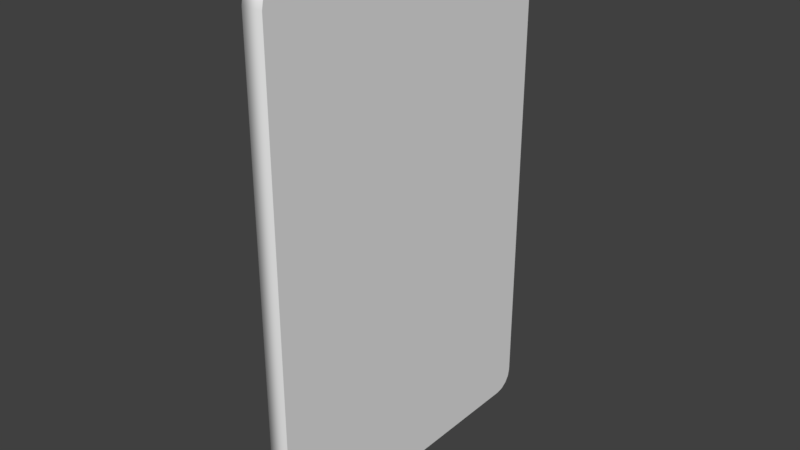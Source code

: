 # Source: RoomSwitcher.blend  (saved by Blender 2.79.0; exported with 4.5.12 LTS)
import bpy
from mathutils import Matrix  # noqa: F401  (used for matrix-valued properties, if any)

bpy.ops.wm.read_factory_settings(use_empty=True)
scene = bpy.context.scene
scene.name = 'Scene'

# ---- collections
col_collection_1 = bpy.data.collections.new('Collection 1'); scene.collection.children.link(col_collection_1)

# ---- world
world_world = bpy.data.worlds.new('World'); scene.world = world_world
world_world.color = (0.05088, 0.05088, 0.05088)
world_world.use_sun_shadow = False
world_world.sun_shadow_jitter_overblur = 0.0
world_world.cycles.sampling_method = 'MANUAL'

# ---- meshes
me_cube = bpy.data.meshes.new('Cube')
me_cube.from_pydata([(-0.008, -0.02035, -0.03784), (-0.008, -0.02146, -0.03661), (-0.008, -0.02088, -0.03773), (-0.008, -0.02116, -0.03751), (-0.008, -0.02135, -0.0372), (-0.008, -0.02146, 0.03661), (-0.008, -0.02035, 0.03784), (-0.008, -0.02135, 0.0372), (-0.008, -0.02116, 0.03751), (-0.008, -0.02088, 0.03773), (-0.008, 0.02146, -0.03661), (-0.008, 0.02035, -0.03784), (-0.008, 0.02135, -0.0372), (-0.008, 0.02116, -0.03751), (-0.008, 0.02088, -0.03773), (-0.008, 0.02035, 0.03784), (-0.008, 0.02146, 0.03661), (-0.008, 0.02088, 0.03773), (-0.008, 0.02116, 0.03751), (-0.008, 0.02135, 0.0372), (0.0, -0.065, -0.09205), (0.0, -0.05705, -0.1), (0.0, -0.0644, -0.09509), (0.0, -0.06267, -0.09767), (0.0, -0.06009, -0.09939), (0.0, -0.05705, 0.1), (0.0, -0.065, 0.09205), (0.0, -0.06009, 0.09939), (0.0, -0.06267, 0.09767), (0.0, -0.0644, 0.09509), (0.0, 0.05705, -0.1), (0.0, 0.065, -0.09205), (0.0, 0.06009, -0.09939), (0.0, 0.06267, -0.09767), (0.0, 0.06439, -0.09509), (0.0, 0.065, 0.09205), (0.0, 0.05705, 0.1), (0.0, 0.06439, 0.09509), (0.0, 0.06267, 0.09767), (0.0, 0.06009, 0.09939), (-0.008, 0.05705, -0.1), (-0.008, 0.06009, -0.09939), (-0.008, 0.06267, -0.09767), (-0.008, 0.06439, -0.09509), (-0.008, 0.065, -0.09205), (-0.008, 0.06009, 0.09939), (-0.008, 0.05705, 0.1), (-0.008, 0.06267, 0.09767), (-0.008, 0.06439, 0.09509), (-0.008, 0.065, 0.09205), (-0.008, -0.06009, -0.09939), (-0.008, -0.05705, -0.1), (-0.008, -0.06267, -0.09767), (-0.008, -0.0644, -0.09509), (-0.008, -0.065, -0.09205), (-0.008, -0.05705, 0.1), (-0.008, -0.06009, 0.09939), (-0.008, -0.06267, 0.09767), (-0.008, -0.0644, 0.09509), (-0.008, -0.065, 0.09205), (-0.007, 0.02035, -0.03784), (-0.007, 0.02088, -0.03773), (-0.007, 0.02116, -0.03751), (-0.007, 0.02135, -0.0372), (-0.007, 0.02146, -0.03661), (-0.007, 0.02088, 0.03773), (-0.007, 0.02035, 0.03784), (-0.007, 0.02116, 0.03751), (-0.007, 0.02135, 0.0372), (-0.007, 0.02146, 0.03661), (-0.007, -0.02088, -0.03773), (-0.007, -0.02035, -0.03784), (-0.007, -0.02116, -0.03751), (-0.007, -0.02135, -0.0372), (-0.007, -0.02146, -0.03661), (-0.007, -0.02035, 0.03784), (-0.007, -0.02088, 0.03773), (-0.007, -0.02116, 0.03751), (-0.007, -0.02135, 0.0372), (-0.007, -0.02146, 0.03661)], [], [(20, 26, 59, 54), (30, 32, 33, 34, 31, 35, 37, 38, 39, 36, 25, 27, 28, 29, 26, 20, 22, 23, 24, 21), (36, 46, 55, 25), (17, 18, 67, 65), (44, 49, 35, 31), (30, 40, 41, 32), (32, 41, 42, 33), (33, 42, 43, 34), (34, 43, 44, 31), (46, 36, 39, 45), (45, 39, 38, 47), (47, 38, 37, 48), (48, 37, 35, 49), (51, 21, 24, 50), (50, 24, 23, 52), (52, 23, 22, 53), (53, 22, 20, 54), (25, 55, 56, 27), (27, 56, 57, 28), (28, 57, 58, 29), (29, 58, 59, 26), (40, 30, 21, 51), (11, 14, 41, 40), (14, 13, 42, 41), (13, 12, 43, 42), (12, 10, 44, 43), (17, 15, 46, 45), (18, 17, 45, 47), (19, 18, 47, 48), (16, 19, 48, 49), (2, 0, 51, 50), (3, 2, 50, 52), (4, 3, 52, 53), (1, 4, 53, 54), (6, 9, 56, 55), (9, 8, 57, 56), (8, 7, 58, 57), (7, 5, 59, 58), (0, 11, 40, 51), (5, 1, 54, 59), (15, 6, 55, 46), (10, 16, 49, 44), (71, 70, 72, 73, 74, 79, 78, 77, 76, 75, 66, 65, 67, 68, 69, 64, 63, 62, 61, 60), (8, 9, 76, 77), (18, 19, 68, 67), (7, 8, 77, 78), (19, 16, 69, 68), (14, 11, 60, 61), (5, 7, 78, 79), (0, 2, 70, 71), (13, 14, 61, 62), (11, 0, 71, 60), (2, 3, 72, 70), (12, 13, 62, 63), (1, 5, 79, 74), (3, 4, 73, 72), (10, 12, 63, 64), (6, 15, 66, 75), (4, 1, 74, 73), (15, 17, 65, 66), (16, 10, 64, 69), (9, 6, 75, 76)])
me_cube.polygons.foreach_set('use_smooth', [1, 0, 1, 0, 1, 1, 1, 1, 1, 1, 1, 1, 1, 1, 1, 1, 1, 1, 1, 1, 1, 1, 0, 0, 0, 0, 0, 0, 0, 0, 0, 0, 0, 0, 0, 0, 0, 0, 0, 0, 0, 0, 0, 0, 0, 0, 0, 0, 0, 0, 0, 0, 0, 0, 0, 0, 0, 0, 0, 0, 0, 0])
me_cube.use_remesh_preserve_volume = False
me_cube.use_remesh_preserve_attributes = False
me_cube.use_mirror_vertex_groups = False
me_cube.update()
me_cube_001 = bpy.data.meshes.new('Cube.001')
me_cube_001.from_pydata([(-0.006, -0.02, -0.036), (-0.006, -0.02, 0.036), (-0.006, 0.02, -0.036), (-0.006, 0.02, 0.036), (0.002, -0.02, -0.036), (0.002, -0.02, 0.036), (0.002, 0.02, -0.036), (0.002, 0.02, 0.036)], [], [(0, 1, 3, 2), (2, 3, 7, 6), (6, 7, 5, 4), (4, 5, 1, 0), (2, 6, 4, 0), (7, 3, 1, 5)])
me_cube_001.use_remesh_preserve_volume = False
me_cube_001.use_remesh_preserve_attributes = False
me_cube_001.use_mirror_vertex_groups = False
me_cube_001.update()

# ---- objects
ob_lightswitch = bpy.data.objects.new('LightSwitch', me_cube)
ob_switchtoggle = bpy.data.objects.new('SwitchToggle', me_cube_001)

# ---- transforms, parenting, visibility, modifiers, constraints
ob_lightswitch.location = (0.0, 0.0, 0.0)
ob_lightswitch.lineart.crease_threshold = 0.0
ob_switchtoggle.parent = ob_lightswitch
ob_switchtoggle.matrix_parent_inverse = Matrix(((1.0, 0.0, 0.0, -0.008), (0.0, 1.0, 0.0, -0.035), (0.0, 0.0, 1.0, 0.0), (0.0, 0.0, 0.0, 1.0)))
ob_switchtoggle.location = (0.002, 0.035, 0.0)
ob_switchtoggle.lineart.crease_threshold = 0.0

# ---- collection membership
col_collection_1.objects.link(ob_lightswitch)
col_collection_1.objects.link(ob_switchtoggle)

# ---- scene / render settings (as saved in the file)
scene.frame_start = 1; scene.frame_end = 250; scene.frame_set(2)
scene.render.engine = 'BLENDER_EEVEE_NEXT'
scene.render.resolution_percentage = 50
scene.render.dither_intensity = 0.0
scene.cycles.use_denoising = False
scene.cycles.samples = 128
scene.cycles.sampling_pattern = 'TABULATED_SOBOL'
scene.cycles.use_adaptive_sampling = False
scene.cycles.use_light_tree = False
scene.cycles.blur_glossy = 0.0
scene.cycles.sample_clamp_indirect = 0.0
scene.view_settings.view_transform = 'Standard'
bpy.context.view_layer.update()

# ---- added for rendering (the .blend has no active camera and no usable light): camera, sun
cam_auto = bpy.data.cameras.new('AutoCamera')
cam_auto.lens = 50.0
cam_auto.sensor_width = 36.0
cam_auto.clip_end = 1000.0
ob_auto_camera = bpy.data.objects.new('AutoCamera', cam_auto)
scene.collection.objects.link(ob_auto_camera)
ob_auto_camera.location = (0.21498, -0.265176, 0.176784)
ob_auto_camera.rotation_euler = (1.09748, -7.21219e-08, 0.694738)
scene.camera = ob_auto_camera
light_auto_sun = bpy.data.lights.new('AutoSun', 'SUN')
light_auto_sun.energy = 3.0
light_auto_sun.angle = 0.0523599
ob_auto_sun = bpy.data.objects.new('AutoSun', light_auto_sun)
scene.collection.objects.link(ob_auto_sun)
ob_auto_sun.rotation_euler = (0.872665, 0.174533, 0.523599)
bpy.context.view_layer.update()
